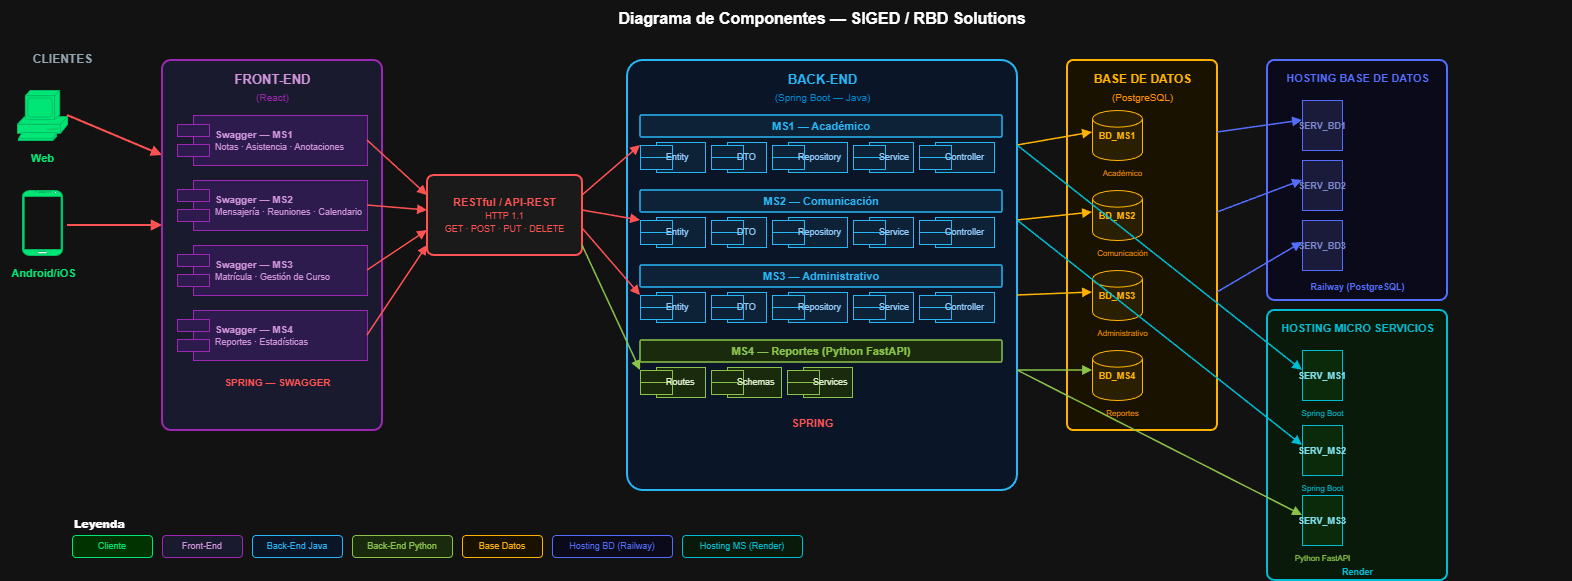

The diagram above was exported from draw.io. Its source (the exported page's mxGraphModel, read from the mxfile embedded in the PNG):
<mxGraphModel dx="1042" dy="634" grid="1" gridSize="10" guides="1" tooltips="1" connect="1" arrows="1" fold="1" page="1" pageScale="1" pageWidth="827" pageHeight="1169" math="0" shadow="0">
  <root>
    <mxCell id="0" />
    <mxCell id="1" parent="0" />
    <mxCell id="2" parent="1" style="text;html=1;strokeColor=none;fillColor=none;align=center;verticalAlign=middle;whiteSpace=wrap;fontSize=16;fontStyle=1;fontColor=#FFFFFF;" value="Diagrama de Componentes — SIGED / RBD Solutions" vertex="1">
      <mxGeometry height="35" width="1500" x="100" y="20" as="geometry" />
    </mxCell>
    <mxCell id="3" parent="1" style="text;html=1;strokeColor=none;fillColor=none;align=center;fontSize=12;fontStyle=1;fontColor=#90A4AE;" value="CLIENTES" vertex="1">
      <mxGeometry height="25" width="120" x="30" y="65" as="geometry" />
    </mxCell>
    <mxCell id="4" parent="1" style="shape=mxgraph.cisco.computers_and_peripherals.pc;fillColor=#00E676;strokeColor=#00BF63;" value="" vertex="1">
      <mxGeometry height="50" width="50" x="45" y="110" as="geometry" />
    </mxCell>
    <mxCell id="5" parent="1" style="text;html=1;strokeColor=none;fillColor=none;align=center;fontSize=11;fontStyle=1;fontColor=#00E676;" value="Web" vertex="1">
      <mxGeometry height="20" width="70" x="35" y="165" as="geometry" />
    </mxCell>
    <mxCell id="6" parent="1" style="shape=mxgraph.android.phone2;fillColor=#00E676;strokeColor=#00BF63;" value="" vertex="1">
      <mxGeometry height="65" width="40" x="50" y="210" as="geometry" />
    </mxCell>
    <mxCell id="7" parent="1" style="text;html=1;strokeColor=none;fillColor=none;align=center;fontSize=11;fontStyle=1;fontColor=#00E676;" value="Android/iOS" vertex="1">
      <mxGeometry height="20" width="85" x="28" y="280" as="geometry" />
    </mxCell>
    <mxCell id="8" edge="1" parent="1" style="endArrow=block;endFill=1;strokeColor=#FF5252;strokeWidth=2;" value="">
      <mxGeometry relative="1" as="geometry">
        <mxPoint x="95" y="135" as="sourcePoint" />
        <mxPoint x="190" y="175" as="targetPoint" />
      </mxGeometry>
    </mxCell>
    <mxCell id="9" edge="1" parent="1" style="endArrow=block;endFill=1;strokeColor=#FF5252;strokeWidth=2;" value="">
      <mxGeometry relative="1" as="geometry">
        <mxPoint x="95" y="245" as="sourcePoint" />
        <mxPoint x="190" y="245" as="targetPoint" />
      </mxGeometry>
    </mxCell>
    <mxCell id="10" parent="1" style="rounded=1;whiteSpace=wrap;html=1;fillColor=#1A1A2E;strokeColor=#9C27B0;strokeWidth=2;arcSize=4;" value="" vertex="1">
      <mxGeometry height="370" width="220" x="190" y="80" as="geometry" />
    </mxCell>
    <mxCell id="11" parent="1" style="text;html=1;strokeColor=none;fillColor=none;align=center;fontSize=13;fontStyle=1;fontColor=#CE93D8;" value="FRONT-END" vertex="1">
      <mxGeometry height="25" width="220" x="190" y="85" as="geometry" />
    </mxCell>
    <mxCell id="12" parent="1" style="text;html=1;strokeColor=none;fillColor=none;align=center;fontSize=10;fontColor=#9C27B0;" value="(React)" vertex="1">
      <mxGeometry height="20" width="220" x="190" y="105" as="geometry" />
    </mxCell>
    <mxCell id="13" parent="1" style="shape=component;align=left;spacingLeft=36;whiteSpace=wrap;html=1;fillColor=#2D1B4E;strokeColor=#9C27B0;fontColor=#CE93D8;fontSize=10;" value="&lt;b&gt;Swagger — MS1&lt;/b&gt;&lt;br&gt;&lt;font style='font-size:9px'&gt;Notas · Asistencia · Anotaciones&lt;/font&gt;" vertex="1">
      <mxGeometry height="50" width="190" x="205" y="135" as="geometry" />
    </mxCell>
    <mxCell id="14" parent="1" style="shape=component;align=left;spacingLeft=36;whiteSpace=wrap;html=1;fillColor=#2D1B4E;strokeColor=#9C27B0;fontColor=#CE93D8;fontSize=10;" value="&lt;b&gt;Swagger — MS2&lt;/b&gt;&lt;br&gt;&lt;font style='font-size:9px'&gt;Mensajería · Reuniones · Calendario&lt;/font&gt;" vertex="1">
      <mxGeometry height="50" width="190" x="205" y="200" as="geometry" />
    </mxCell>
    <mxCell id="15" parent="1" style="shape=component;align=left;spacingLeft=36;whiteSpace=wrap;html=1;fillColor=#2D1B4E;strokeColor=#9C27B0;fontColor=#CE93D8;fontSize=10;" value="&lt;b&gt;Swagger — MS3&lt;/b&gt;&lt;br&gt;&lt;font style='font-size:9px'&gt;Matrícula · Gestión de Curso&lt;/font&gt;" vertex="1">
      <mxGeometry height="50" width="190" x="205" y="265" as="geometry" />
    </mxCell>
    <mxCell id="16" parent="1" style="shape=component;align=left;spacingLeft=36;whiteSpace=wrap;html=1;fillColor=#2D1B4E;strokeColor=#9C27B0;fontColor=#CE93D8;fontSize=10;" value="&lt;b&gt;Swagger — MS4&lt;/b&gt;&lt;br&gt;&lt;font style='font-size:9px'&gt;Reportes · Estadísticas&lt;/font&gt;" vertex="1">
      <mxGeometry height="50" width="190" x="205" y="330" as="geometry" />
    </mxCell>
    <mxCell id="17" parent="1" style="text;html=1;strokeColor=none;fillColor=none;align=center;fontSize=10;fontStyle=1;fontColor=#FF5252;" value="SPRING — SWAGGER" vertex="1">
      <mxGeometry height="20" width="190" x="210" y="390" as="geometry" />
    </mxCell>
    <mxCell id="18" parent="1" style="rounded=1;whiteSpace=wrap;html=1;fillColor=#1A1A1A;strokeColor=#FF5252;strokeWidth=2;fontColor=#FF5252;fontSize=11;arcSize=8;" value="&lt;b&gt;RESTful / API-REST&lt;/b&gt;&lt;br&gt;&lt;font style='font-size:9px'&gt;HTTP 1.1&lt;/font&gt;&lt;br&gt;&lt;font style='font-size:9px;color:#FF5252'&gt;GET · POST · PUT · DELETE&lt;/font&gt;" vertex="1">
      <mxGeometry height="80" width="155" x="455" y="195" as="geometry" />
    </mxCell>
    <mxCell id="19" edge="1" parent="1" style="endArrow=block;endFill=1;strokeColor=#FF5252;strokeWidth=1.5;" value="">
      <mxGeometry relative="1" as="geometry">
        <mxPoint x="395" y="160" as="sourcePoint" />
        <mxPoint x="455" y="215" as="targetPoint" />
      </mxGeometry>
    </mxCell>
    <mxCell id="20" edge="1" parent="1" style="endArrow=block;endFill=1;strokeColor=#FF5252;strokeWidth=1.5;" value="">
      <mxGeometry relative="1" as="geometry">
        <mxPoint x="395" y="225" as="sourcePoint" />
        <mxPoint x="455" y="230" as="targetPoint" />
      </mxGeometry>
    </mxCell>
    <mxCell id="21" edge="1" parent="1" style="endArrow=block;endFill=1;strokeColor=#FF5252;strokeWidth=1.5;" value="">
      <mxGeometry relative="1" as="geometry">
        <mxPoint x="395" y="290" as="sourcePoint" />
        <mxPoint x="455" y="250" as="targetPoint" />
      </mxGeometry>
    </mxCell>
    <mxCell id="22" edge="1" parent="1" style="endArrow=block;endFill=1;strokeColor=#FF5252;strokeWidth=1.5;" value="">
      <mxGeometry relative="1" as="geometry">
        <mxPoint x="395" y="355" as="sourcePoint" />
        <mxPoint x="455" y="265" as="targetPoint" />
      </mxGeometry>
    </mxCell>
    <mxCell id="23" parent="1" style="rounded=1;whiteSpace=wrap;html=1;fillColor=#0A1628;strokeColor=#29B6F6;strokeWidth=2;arcSize=4;" value="" vertex="1">
      <mxGeometry height="430" width="390" x="655" y="80" as="geometry" />
    </mxCell>
    <mxCell id="24" parent="1" style="text;html=1;strokeColor=none;fillColor=none;align=center;fontSize=13;fontStyle=1;fontColor=#29B6F6;" value="BACK-END" vertex="1">
      <mxGeometry height="25" width="390" x="655" y="85" as="geometry" />
    </mxCell>
    <mxCell id="25" parent="1" style="text;html=1;strokeColor=none;fillColor=none;align=center;fontSize=10;fontColor=#0288D1;" value="(Spring Boot — Java)" vertex="1">
      <mxGeometry height="20" width="390" x="655" y="105" as="geometry" />
    </mxCell>
    <mxCell id="26" parent="1" style="rounded=1;whiteSpace=wrap;html=1;fillColor=#0D2137;strokeColor=#29B6F6;strokeWidth=1.5;fontColor=#29B6F6;fontSize=11;arcSize=6;" value="&lt;b&gt;MS1 — Académico&lt;/b&gt;" vertex="1">
      <mxGeometry height="22" width="362" x="668" y="135" as="geometry" />
    </mxCell>
    <mxCell id="27" parent="1" style="shape=component;align=left;spacingLeft=24;whiteSpace=wrap;html=1;fillColor=#0D2137;strokeColor=#29B6F6;fontColor=#90CAF9;fontSize=9;" value="Entity" vertex="1">
      <mxGeometry height="30" width="65" x="668" y="162" as="geometry" />
    </mxCell>
    <mxCell id="28" parent="1" style="shape=component;align=left;spacingLeft=24;whiteSpace=wrap;html=1;fillColor=#0D2137;strokeColor=#29B6F6;fontColor=#90CAF9;fontSize=9;" value="DTO" vertex="1">
      <mxGeometry height="30" width="55" x="739" y="162" as="geometry" />
    </mxCell>
    <mxCell id="29" parent="1" style="shape=component;align=left;spacingLeft=24;whiteSpace=wrap;html=1;fillColor=#0D2137;strokeColor=#29B6F6;fontColor=#90CAF9;fontSize=9;" value="Repository" vertex="1">
      <mxGeometry height="30" width="75" x="800" y="162" as="geometry" />
    </mxCell>
    <mxCell id="30" parent="1" style="shape=component;align=left;spacingLeft=24;whiteSpace=wrap;html=1;fillColor=#0D2137;strokeColor=#29B6F6;fontColor=#90CAF9;fontSize=9;" value="Service" vertex="1">
      <mxGeometry height="30" width="60" x="881" y="162" as="geometry" />
    </mxCell>
    <mxCell id="31" parent="1" style="shape=component;align=left;spacingLeft=24;whiteSpace=wrap;html=1;fillColor=#0D2137;strokeColor=#29B6F6;fontColor=#90CAF9;fontSize=9;" value="Controller" vertex="1">
      <mxGeometry height="30" width="75" x="947" y="162" as="geometry" />
    </mxCell>
    <mxCell id="32" parent="1" style="rounded=1;whiteSpace=wrap;html=1;fillColor=#0D2137;strokeColor=#29B6F6;strokeWidth=1.5;fontColor=#29B6F6;fontSize=11;arcSize=6;" value="&lt;b&gt;MS2 — Comunicación&lt;/b&gt;" vertex="1">
      <mxGeometry height="22" width="362" x="668" y="210" as="geometry" />
    </mxCell>
    <mxCell id="33" parent="1" style="shape=component;align=left;spacingLeft=24;whiteSpace=wrap;html=1;fillColor=#0D2137;strokeColor=#29B6F6;fontColor=#90CAF9;fontSize=9;" value="Entity" vertex="1">
      <mxGeometry height="30" width="65" x="668" y="237" as="geometry" />
    </mxCell>
    <mxCell id="34" parent="1" style="shape=component;align=left;spacingLeft=24;whiteSpace=wrap;html=1;fillColor=#0D2137;strokeColor=#29B6F6;fontColor=#90CAF9;fontSize=9;" value="DTO" vertex="1">
      <mxGeometry height="30" width="55" x="739" y="237" as="geometry" />
    </mxCell>
    <mxCell id="35" parent="1" style="shape=component;align=left;spacingLeft=24;whiteSpace=wrap;html=1;fillColor=#0D2137;strokeColor=#29B6F6;fontColor=#90CAF9;fontSize=9;" value="Repository" vertex="1">
      <mxGeometry height="30" width="75" x="800" y="237" as="geometry" />
    </mxCell>
    <mxCell id="36" parent="1" style="shape=component;align=left;spacingLeft=24;whiteSpace=wrap;html=1;fillColor=#0D2137;strokeColor=#29B6F6;fontColor=#90CAF9;fontSize=9;" value="Service" vertex="1">
      <mxGeometry height="30" width="60" x="881" y="237" as="geometry" />
    </mxCell>
    <mxCell id="37" parent="1" style="shape=component;align=left;spacingLeft=24;whiteSpace=wrap;html=1;fillColor=#0D2137;strokeColor=#29B6F6;fontColor=#90CAF9;fontSize=9;" value="Controller" vertex="1">
      <mxGeometry height="30" width="75" x="947" y="237" as="geometry" />
    </mxCell>
    <mxCell id="38" parent="1" style="rounded=1;whiteSpace=wrap;html=1;fillColor=#0D2137;strokeColor=#29B6F6;strokeWidth=1.5;fontColor=#29B6F6;fontSize=11;arcSize=6;" value="&lt;b&gt;MS3 — Administrativo&lt;/b&gt;" vertex="1">
      <mxGeometry height="22" width="362" x="668" y="285" as="geometry" />
    </mxCell>
    <mxCell id="39" parent="1" style="shape=component;align=left;spacingLeft=24;whiteSpace=wrap;html=1;fillColor=#0D2137;strokeColor=#29B6F6;fontColor=#90CAF9;fontSize=9;" value="Entity" vertex="1">
      <mxGeometry height="30" width="65" x="668" y="312" as="geometry" />
    </mxCell>
    <mxCell id="40" parent="1" style="shape=component;align=left;spacingLeft=24;whiteSpace=wrap;html=1;fillColor=#0D2137;strokeColor=#29B6F6;fontColor=#90CAF9;fontSize=9;" value="DTO" vertex="1">
      <mxGeometry height="30" width="55" x="739" y="312" as="geometry" />
    </mxCell>
    <mxCell id="41" parent="1" style="shape=component;align=left;spacingLeft=24;whiteSpace=wrap;html=1;fillColor=#0D2137;strokeColor=#29B6F6;fontColor=#90CAF9;fontSize=9;" value="Repository" vertex="1">
      <mxGeometry height="30" width="75" x="800" y="312" as="geometry" />
    </mxCell>
    <mxCell id="42" parent="1" style="shape=component;align=left;spacingLeft=24;whiteSpace=wrap;html=1;fillColor=#0D2137;strokeColor=#29B6F6;fontColor=#90CAF9;fontSize=9;" value="Service" vertex="1">
      <mxGeometry height="30" width="60" x="881" y="312" as="geometry" />
    </mxCell>
    <mxCell id="43" parent="1" style="shape=component;align=left;spacingLeft=24;whiteSpace=wrap;html=1;fillColor=#0D2137;strokeColor=#29B6F6;fontColor=#90CAF9;fontSize=9;" value="Controller" vertex="1">
      <mxGeometry height="30" width="75" x="947" y="312" as="geometry" />
    </mxCell>
    <mxCell id="44" parent="1" style="rounded=1;whiteSpace=wrap;html=1;fillColor=#1A2A0D;strokeColor=#8BC34A;strokeWidth=1.5;fontColor=#8BC34A;fontSize=11;arcSize=6;" value="&lt;b&gt;MS4 — Reportes (Python FastAPI)&lt;/b&gt;" vertex="1">
      <mxGeometry height="22" width="362" x="668" y="360" as="geometry" />
    </mxCell>
    <mxCell id="45" parent="1" style="shape=component;align=left;spacingLeft=24;whiteSpace=wrap;html=1;fillColor=#1A2A0D;strokeColor=#8BC34A;fontColor=#DCEDC8;fontSize=9;" value="Routes" vertex="1">
      <mxGeometry height="30" width="65" x="668" y="387" as="geometry" />
    </mxCell>
    <mxCell id="46" parent="1" style="shape=component;align=left;spacingLeft=24;whiteSpace=wrap;html=1;fillColor=#1A2A0D;strokeColor=#8BC34A;fontColor=#DCEDC8;fontSize=9;" value="Schemas" vertex="1">
      <mxGeometry height="30" width="70" x="739" y="387" as="geometry" />
    </mxCell>
    <mxCell id="47" parent="1" style="shape=component;align=left;spacingLeft=24;whiteSpace=wrap;html=1;fillColor=#1A2A0D;strokeColor=#8BC34A;fontColor=#DCEDC8;fontSize=9;" value="Services" vertex="1">
      <mxGeometry height="30" width="65" x="815" y="387" as="geometry" />
    </mxCell>
    <mxCell id="48" parent="1" style="text;html=1;strokeColor=none;fillColor=none;align=center;fontSize=11;fontStyle=1;fontColor=#FF5252;" value="SPRING" vertex="1">
      <mxGeometry height="20" width="100" x="790" y="430" as="geometry" />
    </mxCell>
    <mxCell id="49" edge="1" parent="1" style="endArrow=block;endFill=1;strokeColor=#FF5252;strokeWidth=1.5;" value="">
      <mxGeometry relative="1" as="geometry">
        <mxPoint x="610" y="215" as="sourcePoint" />
        <mxPoint x="668" y="165" as="targetPoint" />
      </mxGeometry>
    </mxCell>
    <mxCell id="50" edge="1" parent="1" style="endArrow=block;endFill=1;strokeColor=#FF5252;strokeWidth=1.5;" value="">
      <mxGeometry relative="1" as="geometry">
        <mxPoint x="610" y="230" as="sourcePoint" />
        <mxPoint x="668" y="240" as="targetPoint" />
      </mxGeometry>
    </mxCell>
    <mxCell id="51" edge="1" parent="1" style="endArrow=block;endFill=1;strokeColor=#FF5252;strokeWidth=1.5;" value="">
      <mxGeometry relative="1" as="geometry">
        <mxPoint x="610" y="248" as="sourcePoint" />
        <mxPoint x="668" y="315" as="targetPoint" />
      </mxGeometry>
    </mxCell>
    <mxCell id="52" edge="1" parent="1" style="endArrow=block;endFill=1;strokeColor=#8BC34A;strokeWidth=1.5;" value="">
      <mxGeometry relative="1" as="geometry">
        <mxPoint x="610" y="265" as="sourcePoint" />
        <mxPoint x="668" y="390" as="targetPoint" />
      </mxGeometry>
    </mxCell>
    <mxCell id="53" parent="1" style="rounded=1;whiteSpace=wrap;html=1;fillColor=#1A1200;strokeColor=#FFB300;strokeWidth=2;arcSize=4;" value="" vertex="1">
      <mxGeometry height="370" width="150" x="1095" y="80" as="geometry" />
    </mxCell>
    <mxCell id="54" parent="1" style="text;html=1;strokeColor=none;fillColor=none;align=center;fontSize=12;fontStyle=1;fontColor=#FFB300;" value="BASE DE DATOS" vertex="1">
      <mxGeometry height="25" width="150" x="1095" y="85" as="geometry" />
    </mxCell>
    <mxCell id="55" parent="1" style="text;html=1;strokeColor=none;fillColor=none;align=center;fontSize=10;fontColor=#FF8F00;" value="(PostgreSQL)" vertex="1">
      <mxGeometry height="18" width="150" x="1095" y="105" as="geometry" />
    </mxCell>
    <mxCell id="56" parent="1" style="shape=mxgraph.flowchart.database;fillColor=#2A1F00;strokeColor=#FFB300;fontColor=#FFB300;fontSize=9;fontStyle=1;" value="BD_MS1" vertex="1">
      <mxGeometry height="50" width="50" x="1120" y="130" as="geometry" />
    </mxCell>
    <mxCell id="57" parent="1" style="text;html=1;strokeColor=none;fillColor=none;align=center;fontSize=8;fontColor=#FF8F00;" value="Académico" vertex="1">
      <mxGeometry height="14" width="90" x="1105" y="182" as="geometry" />
    </mxCell>
    <mxCell id="58" parent="1" style="shape=mxgraph.flowchart.database;fillColor=#2A1F00;strokeColor=#FFB300;fontColor=#FFB300;fontSize=9;fontStyle=1;" value="BD_MS2" vertex="1">
      <mxGeometry height="50" width="50" x="1120" y="210" as="geometry" />
    </mxCell>
    <mxCell id="59" parent="1" style="text;html=1;strokeColor=none;fillColor=none;align=center;fontSize=8;fontColor=#FF8F00;" value="Comunicación" vertex="1">
      <mxGeometry height="14" width="90" x="1105" y="262" as="geometry" />
    </mxCell>
    <mxCell id="60" parent="1" style="shape=mxgraph.flowchart.database;fillColor=#2A1F00;strokeColor=#FFB300;fontColor=#FFB300;fontSize=9;fontStyle=1;" value="BD_MS3" vertex="1">
      <mxGeometry height="50" width="50" x="1120" y="290" as="geometry" />
    </mxCell>
    <mxCell id="61" parent="1" style="text;html=1;strokeColor=none;fillColor=none;align=center;fontSize=8;fontColor=#FF8F00;" value="Administrativo" vertex="1">
      <mxGeometry height="14" width="90" x="1105" y="342" as="geometry" />
    </mxCell>
    <mxCell id="62" parent="1" style="shape=mxgraph.flowchart.database;fillColor=#2A1F00;strokeColor=#FFB300;fontColor=#FFB300;fontSize=9;fontStyle=1;" value="BD_MS4" vertex="1">
      <mxGeometry height="50" width="50" x="1120" y="370" as="geometry" />
    </mxCell>
    <mxCell id="63" parent="1" style="text;html=1;strokeColor=none;fillColor=none;align=center;fontSize=8;fontColor=#FF8F00;" value="Reportes" vertex="1">
      <mxGeometry height="14" width="90" x="1105" y="422" as="geometry" />
    </mxCell>
    <mxCell id="64" edge="1" parent="1" style="endArrow=block;endFill=1;strokeColor=#FFB300;strokeWidth=1.5;" value="">
      <mxGeometry relative="1" as="geometry">
        <mxPoint x="1045" y="165" as="sourcePoint" />
        <mxPoint x="1120" y="152" as="targetPoint" />
      </mxGeometry>
    </mxCell>
    <mxCell id="65" edge="1" parent="1" style="endArrow=block;endFill=1;strokeColor=#FFB300;strokeWidth=1.5;" value="">
      <mxGeometry relative="1" as="geometry">
        <mxPoint x="1045" y="240" as="sourcePoint" />
        <mxPoint x="1120" y="232" as="targetPoint" />
      </mxGeometry>
    </mxCell>
    <mxCell id="66" edge="1" parent="1" style="endArrow=block;endFill=1;strokeColor=#FFB300;strokeWidth=1.5;" value="">
      <mxGeometry relative="1" as="geometry">
        <mxPoint x="1045" y="315" as="sourcePoint" />
        <mxPoint x="1120" y="312" as="targetPoint" />
      </mxGeometry>
    </mxCell>
    <mxCell id="67" edge="1" parent="1" style="endArrow=block;endFill=1;strokeColor=#8BC34A;strokeWidth=1.5;" value="">
      <mxGeometry relative="1" as="geometry">
        <mxPoint x="1045" y="390" as="sourcePoint" />
        <mxPoint x="1120" y="390" as="targetPoint" />
      </mxGeometry>
    </mxCell>
    <mxCell id="68" parent="1" style="rounded=1;whiteSpace=wrap;html=1;fillColor=#0A0A1A;strokeColor=#536DFE;strokeWidth=2;arcSize=4;" value="" vertex="1">
      <mxGeometry height="240" width="180" x="1295" y="80" as="geometry" />
    </mxCell>
    <mxCell id="69" parent="1" style="text;html=1;strokeColor=none;fillColor=none;align=center;fontSize=11;fontStyle=1;fontColor=#536DFE;" value="HOSTING BASE DE DATOS" vertex="1">
      <mxGeometry height="25" width="180" x="1295" y="85" as="geometry" />
    </mxCell>
    <mxCell id="70" parent="1" style="shape=mxgraph.network.server;fillColor=#1A1A3A;strokeColor=#536DFE;fontColor=#7986CB;fontSize=9;fontStyle=1;" value="SERV_BD1" vertex="1">
      <mxGeometry height="50" width="40" x="1330" y="120" as="geometry" />
    </mxCell>
    <mxCell id="71" parent="1" style="shape=mxgraph.network.server;fillColor=#1A1A3A;strokeColor=#536DFE;fontColor=#7986CB;fontSize=9;fontStyle=1;" value="SERV_BD2" vertex="1">
      <mxGeometry height="50" width="40" x="1330" y="180" as="geometry" />
    </mxCell>
    <mxCell id="72" parent="1" style="shape=mxgraph.network.server;fillColor=#1A1A3A;strokeColor=#536DFE;fontColor=#7986CB;fontSize=9;fontStyle=1;" value="SERV_BD3" vertex="1">
      <mxGeometry height="50" width="40" x="1330" y="240" as="geometry" />
    </mxCell>
    <mxCell id="73" parent="1" style="text;html=1;strokeColor=none;fillColor=none;align=center;fontSize=9;fontStyle=1;fontColor=#536DFE;" value="Railway (PostgreSQL)" vertex="1">
      <mxGeometry height="18" width="180" x="1295" y="295" as="geometry" />
    </mxCell>
    <mxCell id="74" parent="1" style="rounded=1;whiteSpace=wrap;html=1;fillColor=#0A1A0A;strokeColor=#00BCD4;strokeWidth=2;arcSize=4;" value="" vertex="1">
      <mxGeometry height="270" width="180" x="1295" y="330" as="geometry" />
    </mxCell>
    <mxCell id="75" parent="1" style="text;html=1;strokeColor=none;fillColor=none;align=center;fontSize=11;fontStyle=1;fontColor=#00BCD4;" value="HOSTING MICRO SERVICIOS" vertex="1">
      <mxGeometry height="25" width="180" x="1295" y="335" as="geometry" />
    </mxCell>
    <mxCell id="76" parent="1" style="shape=mxgraph.network.server;fillColor=#0A2A0A;strokeColor=#00BCD4;fontColor=#80DEEA;fontSize=9;fontStyle=1;" value="SERV_MS1" vertex="1">
      <mxGeometry height="50" width="40" x="1330" y="370" as="geometry" />
    </mxCell>
    <mxCell id="77" parent="1" style="text;html=1;strokeColor=none;fillColor=none;align=center;fontSize=8;fontColor=#00BCD4;" value="Spring Boot" vertex="1">
      <mxGeometry height="14" width="80" x="1310" y="422" as="geometry" />
    </mxCell>
    <mxCell id="78" parent="1" style="shape=mxgraph.network.server;fillColor=#0A2A0A;strokeColor=#00BCD4;fontColor=#80DEEA;fontSize=9;fontStyle=1;" value="SERV_MS2" vertex="1">
      <mxGeometry height="50" width="40" x="1330" y="445" as="geometry" />
    </mxCell>
    <mxCell id="79" parent="1" style="text;html=1;strokeColor=none;fillColor=none;align=center;fontSize=8;fontColor=#00BCD4;" value="Spring Boot" vertex="1">
      <mxGeometry height="14" width="80" x="1310" y="497" as="geometry" />
    </mxCell>
    <mxCell id="80" parent="1" style="shape=mxgraph.network.server;fillColor=#0A2A0A;strokeColor=#00BCD4;fontColor=#80DEEA;fontSize=9;fontStyle=1;" value="SERV_MS3" vertex="1">
      <mxGeometry height="50" width="40" x="1330" y="515" as="geometry" />
    </mxCell>
    <mxCell id="81" parent="1" style="text;html=1;strokeColor=none;fillColor=none;align=center;fontSize=8;fontColor=#8BC34A;" value="Python FastAPI" vertex="1">
      <mxGeometry height="14" width="80" x="1310" y="567" as="geometry" />
    </mxCell>
    <mxCell id="82" parent="1" style="text;html=1;strokeColor=none;fillColor=none;align=center;fontSize=9;fontStyle=1;fontColor=#00BCD4;" value="Render" vertex="1">
      <mxGeometry height="18" width="180" x="1295" y="580" as="geometry" />
    </mxCell>
    <mxCell id="83" edge="1" parent="1" style="endArrow=block;endFill=1;strokeColor=#536DFE;strokeWidth=1.5;" value="">
      <mxGeometry relative="1" as="geometry">
        <mxPoint x="1245" y="152" as="sourcePoint" />
        <mxPoint x="1330" y="140" as="targetPoint" />
      </mxGeometry>
    </mxCell>
    <mxCell id="84" edge="1" parent="1" style="endArrow=block;endFill=1;strokeColor=#536DFE;strokeWidth=1.5;" value="">
      <mxGeometry relative="1" as="geometry">
        <mxPoint x="1245" y="232" as="sourcePoint" />
        <mxPoint x="1330" y="200" as="targetPoint" />
      </mxGeometry>
    </mxCell>
    <mxCell id="85" edge="1" parent="1" style="endArrow=block;endFill=1;strokeColor=#536DFE;strokeWidth=1.5;" value="">
      <mxGeometry relative="1" as="geometry">
        <mxPoint x="1245" y="312" as="sourcePoint" />
        <mxPoint x="1330" y="262" as="targetPoint" />
      </mxGeometry>
    </mxCell>
    <mxCell id="86" edge="1" parent="1" style="endArrow=block;endFill=1;strokeColor=#00BCD4;strokeWidth=1.5;" value="">
      <mxGeometry relative="1" as="geometry">
        <mxPoint x="1045" y="165" as="sourcePoint" />
        <mxPoint x="1330" y="390" as="targetPoint" />
      </mxGeometry>
    </mxCell>
    <mxCell id="87" edge="1" parent="1" style="endArrow=block;endFill=1;strokeColor=#00BCD4;strokeWidth=1.5;" value="">
      <mxGeometry relative="1" as="geometry">
        <mxPoint x="1045" y="240" as="sourcePoint" />
        <mxPoint x="1330" y="465" as="targetPoint" />
      </mxGeometry>
    </mxCell>
    <mxCell id="88" edge="1" parent="1" style="endArrow=block;endFill=1;strokeColor=#8BC34A;strokeWidth=1.5;" value="">
      <mxGeometry relative="1" as="geometry">
        <mxPoint x="1045" y="390" as="sourcePoint" />
        <mxPoint x="1330" y="535" as="targetPoint" />
      </mxGeometry>
    </mxCell>
    <mxCell id="90" parent="1" style="text;html=1;strokeColor=none;fillColor=none;fontSize=11;fontStyle=1;fontColor=#FFFFFF;" value="&lt;b&gt;Leyenda&lt;/b&gt;" vertex="1">
      <mxGeometry height="20" width="80" x="100" y="530" as="geometry" />
    </mxCell>
    <mxCell id="91" parent="1" style="rounded=1;whiteSpace=wrap;html=1;fillColor=#003300;strokeColor=#00E676;fontColor=#00E676;fontSize=9;" value="Cliente" vertex="1">
      <mxGeometry height="22" width="80" x="100" y="555" as="geometry" />
    </mxCell>
    <mxCell id="92" parent="1" style="rounded=1;whiteSpace=wrap;html=1;fillColor=#1A1A2E;strokeColor=#9C27B0;fontColor=#CE93D8;fontSize=9;" value="Front-End" vertex="1">
      <mxGeometry height="22" width="80" x="190" y="555" as="geometry" />
    </mxCell>
    <mxCell id="93" parent="1" style="rounded=1;whiteSpace=wrap;html=1;fillColor=#0A1628;strokeColor=#29B6F6;fontColor=#29B6F6;fontSize=9;" value="Back-End Java" vertex="1">
      <mxGeometry height="22" width="90" x="280" y="555" as="geometry" />
    </mxCell>
    <mxCell id="94" parent="1" style="rounded=1;whiteSpace=wrap;html=1;fillColor=#1A2A0D;strokeColor=#8BC34A;fontColor=#8BC34A;fontSize=9;" value="Back-End Python" vertex="1">
      <mxGeometry height="22" width="100" x="380" y="555" as="geometry" />
    </mxCell>
    <mxCell id="95" parent="1" style="rounded=1;whiteSpace=wrap;html=1;fillColor=#1A1200;strokeColor=#FFB300;fontColor=#FFB300;fontSize=9;" value="Base Datos" vertex="1">
      <mxGeometry height="22" width="80" x="490" y="555" as="geometry" />
    </mxCell>
    <mxCell id="96" parent="1" style="rounded=1;whiteSpace=wrap;html=1;fillColor=#0A0A1A;strokeColor=#536DFE;fontColor=#536DFE;fontSize=9;" value="Hosting BD (Railway)" vertex="1">
      <mxGeometry height="22" width="120" x="580" y="555" as="geometry" />
    </mxCell>
    <mxCell id="100" parent="1" style="rounded=1;whiteSpace=wrap;html=1;fillColor=#0A1A0A;strokeColor=#00BCD4;fontColor=#00BCD4;fontSize=9;" value="Hosting MS (Render)" vertex="1">
      <mxGeometry height="22" width="120" x="710" y="555" as="geometry" />
    </mxCell>
  </root>
</mxGraphModel>